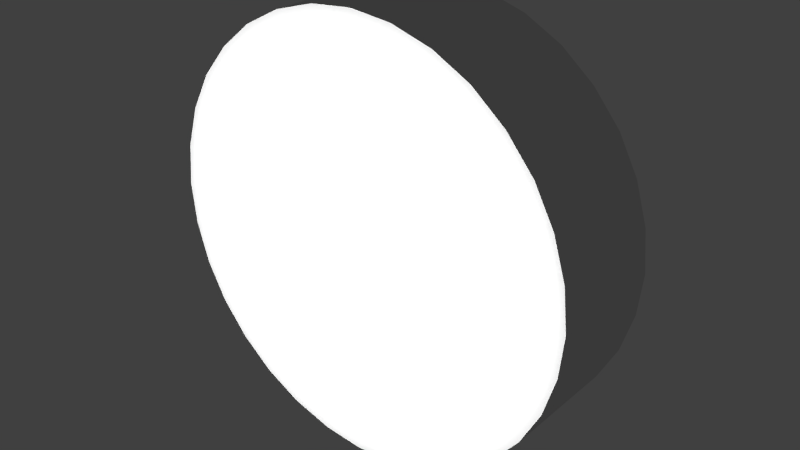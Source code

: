 # Source: sem-green.blend  (saved by Blender 2.69.0; exported with 4.5.12 LTS)
import bpy
from mathutils import Matrix  # noqa: F401  (used for matrix-valued properties, if any)

bpy.ops.wm.read_factory_settings(use_empty=True)
scene = bpy.context.scene
scene.name = 'Scene'

# ---- collections
col_collection_1 = bpy.data.collections.new('Collection 1'); scene.collection.children.link(col_collection_1)

# ---- materials (node trees are filled in below, after node groups)
mat_material_003 = bpy.data.materials.new('Material.003')
mat_material_003.alpha_threshold = 0.0
mat_material_003.use_transparent_shadow = False
mat_material_003.preview_render_type = 'CUBE'
mat_material_003.specular_color = (0.0, 0.0, 0.0)
mat_material_003.roughness = 0.5
mat_material_003.specular_intensity = 0.0
mat_material_003.line_color = (0.0, 0.0, 0.0, 1.0)

# ---- material node trees

# ---- world
world_world = bpy.data.worlds.new('World'); scene.world = world_world
world_world.color = (0.05088, 0.05088, 0.05088)
world_world.use_sun_shadow = False
world_world.sun_shadow_jitter_overblur = 0.0
world_world.cycles.sampling_method = 'MANUAL'
world_world.cycles.sample_map_resolution = 256

# ---- lights
light_spot_001 = bpy.data.lights.new('Spot.001', 'SPOT')
light_spot_001.transmission_factor = 0.0
light_spot_001.energy = 100.0
light_spot_001.shadow_buffer_clip_start = 0.5
light_spot_001.shadow_soft_size = 0.1
light_spot_001.shadow_maximum_resolution = 0.006
light_spot_001.use_absolute_resolution = True
light_spot_001.cycles.use_multiple_importance_sampling = False

# ---- meshes
me_semaphore = bpy.data.meshes.new('Semaphore')
me_semaphore.from_pydata([(-2.0, 0.2, 4.65), (-2.0, -2.235e-07, 4.65), (-1.932, 0.2, 4.643), (-1.932, -2.235e-07, 4.643), (-1.866, 0.2, 4.623), (-1.866, -2.086e-07, 4.623), (-1.806, 0.2, 4.591), (-1.806, -1.863e-07, 4.591), (-1.753, 0.2, 4.547), (-1.753, -1.565e-07, 4.547), (-1.709, 0.2, 4.494), (-1.709, -1.267e-07, 4.494), (-1.677, 0.2, 4.434), (-1.677, -8.196e-08, 4.434), (-1.657, 0.2, 4.368), (-1.657, -4.47e-08, 4.368), (-1.65, 0.2, 4.3), (-1.65, 0.0, 4.3), (-1.657, 0.2, 4.232), (-1.657, 3.725e-08, 4.232), (-1.677, 0.2, 4.166), (-1.677, 8.196e-08, 4.166), (-1.709, 0.2, 4.106), (-1.709, 1.267e-07, 4.106), (-1.753, 0.2, 4.053), (-1.753, 1.565e-07, 4.053), (-1.806, 0.2, 4.009), (-1.806, 1.863e-07, 4.009), (-1.866, 0.2, 3.977), (-1.866, 2.086e-07, 3.977), (-1.932, 0.2, 3.957), (-1.932, 2.161e-07, 3.957), (-2.0, 0.2, 3.95), (-2.0, 2.161e-07, 3.95), (-2.068, 0.2, 3.957), (-2.068, 2.161e-07, 3.957), (-2.134, 0.2, 3.977), (-2.134, 2.086e-07, 3.977), (-2.194, 0.2, 4.009), (-2.194, 1.863e-07, 4.009), (-2.247, 0.2, 4.053), (-2.247, 1.565e-07, 4.053), (-2.291, 0.2, 4.106), (-2.291, 1.267e-07, 4.106), (-2.323, 0.2, 4.166), (-2.323, 8.196e-08, 4.166), (-2.343, 0.2, 4.232), (-2.343, 3.725e-08, 4.232), (-2.35, 0.2, 4.3), (-2.35, 0.0, 4.3), (-2.343, 0.2, 4.368), (-2.343, -4.47e-08, 4.368), (-2.323, 0.2, 4.434), (-2.323, -8.196e-08, 4.434), (-2.291, 0.2, 4.494), (-2.291, -1.267e-07, 4.494), (-2.247, 0.2, 4.547), (-2.247, -1.565e-07, 4.547), (-2.194, 0.2, 4.591), (-2.194, -1.863e-07, 4.591), (-2.134, 0.2, 4.623), (-2.134, -2.086e-07, 4.623), (-2.068, 0.2, 4.643), (-2.068, -2.235e-07, 4.643)], [], [(0, 1, 3, 2), (2, 3, 5, 4), (4, 5, 7, 6), (6, 7, 9, 8), (8, 9, 11, 10), (10, 11, 13, 12), (12, 13, 15, 14), (14, 15, 17, 16), (16, 17, 19, 18), (18, 19, 21, 20), (20, 21, 23, 22), (22, 23, 25, 24), (24, 25, 27, 26), (26, 27, 29, 28), (28, 29, 31, 30), (30, 31, 33, 32), (32, 33, 35, 34), (34, 35, 37, 36), (36, 37, 39, 38), (38, 39, 41, 40), (40, 41, 43, 42), (42, 43, 45, 44), (44, 45, 47, 46), (46, 47, 49, 48), (48, 49, 51, 50), (50, 51, 53, 52), (52, 53, 55, 54), (54, 55, 57, 56), (56, 57, 59, 58), (58, 59, 61, 60), (3, 1, 63, 61, 59, 57, 55, 53, 51, 49, 47, 45, 43, 41, 39, 37, 35, 33, 31, 29, 27, 25, 23, 21, 19, 17, 15, 13, 11, 9, 7, 5), (62, 63, 1, 0), (60, 61, 63, 62), (0, 2, 4, 6, 8, 10, 12, 14, 16, 18, 20, 22, 24, 26, 28, 30, 32, 34, 36, 38, 40, 42, 44, 46, 48, 50, 52, 54, 56, 58, 60, 62)])
_uv = me_semaphore.uv_layers.new(name='UVMap')
_uv.uv.foreach_set('vector', [0.887, 0.2639, 0.9666, 0.2639, 0.9666, 0.2912, 0.887, 0.2912, 0.887, 0.2912, 0.9666, 0.2912, 0.9666, 0.3185, 0.887, 0.3185, 0.887, 0.3185, 0.9666, 0.3185, 0.9666, 0.3458, 0.887, 0.3458, 0.887, 0.3458, 0.9666, 0.3458, 0.9666, 0.3731, 0.887, 0.3731, 0.887, 0.3731, 0.9666, 0.3731, 0.9666, 0.4004, 0.887, 0.4004, 0.887, 0.4004, 0.9666, 0.4004, 0.9666, 0.4277, 0.887, 0.4277, 0.887, 0.4277, 0.9666, 0.4277, 0.9665, 0.455, 0.887, 0.455, 0.887, 0.455, 0.9665, 0.455, 0.9665, 0.4823, 0.887, 0.4822, 0.887, 0.4822, 0.9665, 0.4823, 0.9665, 0.5095, 0.887, 0.5095, 0.887, 0.5095, 0.9665, 0.5095, 0.9665, 0.5368, 0.887, 0.5368, 0.887, 0.5368, 0.9665, 0.5368, 0.9665, 0.5641, 0.887, 0.5641, 0.887, 0.5641, 0.9665, 0.5641, 0.9665, 0.5914, 0.887, 0.5914, 0.887, 0.5914, 0.9665, 0.5914, 0.9665, 0.6187, 0.887, 0.6187, 0.887, 0.6187, 0.9665, 0.6187, 0.9665, 0.646, 0.887, 0.6459, 0.887, 0.6459, 0.9665, 0.646, 0.9665, 0.6732, 0.887, 0.6732, 0.887, 0.6732, 0.9665, 0.6732, 0.9665, 0.7005, 0.887, 0.7005, 0.8832, 0.4369, 0.9791, 0.4369, 0.9791, 0.4698, 0.8832, 0.4698, 0.8832, 0.4698, 0.9791, 0.4698, 0.9791, 0.5026, 0.8832, 0.5026, 0.8832, 0.5026, 0.9791, 0.5026, 0.9791, 0.5355, 0.8832, 0.5355, 0.8832, 0.5355, 0.9791, 0.5355, 0.9791, 0.5684, 0.8832, 0.5684, 0.8832, 0.5684, 0.9791, 0.5684, 0.9791, 0.6013, 0.8832, 0.6013, 0.8832, 0.6013, 0.9791, 0.6013, 0.9791, 0.6342, 0.8832, 0.6342, 0.8832, 0.6342, 0.9791, 0.6342, 0.9791, 0.6671, 0.8832, 0.6671, 0.8832, 0.6671, 0.9791, 0.6671, 0.9791, 0.7, 0.8832, 0.7, 0.8832, 0.7, 0.9791, 0.7, 0.9791, 0.7329, 0.8832, 0.7329, 0.8832, 0.7329, 0.9791, 0.7329, 0.9791, 0.7658, 0.8832, 0.7658, 0.8832, 0.7658, 0.9791, 0.7658, 0.9791, 0.7987, 0.8832, 0.7987, 0.8832, 0.7987, 0.9791, 0.7987, 0.9791, 0.8316, 0.8832, 0.8316, 0.8832, 0.8316, 0.9791, 0.8316, 0.9791, 0.8645, 0.8832, 0.8645, 0.8832, 0.8645, 0.9791, 0.8645, 0.9791, 0.8973, 0.8832, 0.8974, 0.5051, 0.9782, 0.4226, 0.9842, 0.3405, 0.974, 0.2619, 0.948, 0.1899, 0.9071, 0.1273, 0.853, 0.07646, 0.7877, 0.03932, 0.7138, 0.01732, 0.634, 0.01131, 0.5515, 0.02152, 0.4693, 0.04755, 0.3908, 0.08841, 0.3188, 0.1425, 0.2562, 0.2078, 0.2054, 0.2818, 0.1682, 0.3615, 0.1462, 0.4441, 0.1402, 0.5262, 0.1504, 0.6048, 0.1764, 0.6767, 0.2173, 0.7393, 0.2714, 0.7902, 0.3367, 0.8273, 0.4107, 0.8493, 0.4904, 0.8553, 0.573, 0.8451, 0.6551, 0.8191, 0.7337, 0.7783, 0.8056, 0.7241, 0.8682, 0.6589, 0.9191, 0.5849, 0.9562, 0.8832, 0.9302, 0.9791, 0.9302, 0.9791, 0.9631, 0.8832, 0.9631, 0.8832, 0.8974, 0.9791, 0.8973, 0.9791, 0.9302, 0.8832, 0.9302, 0.9219, 0.12, 0.9115, 0.119, 0.9015, 0.1159, 0.8922, 0.111, 0.8842, 0.1043, 0.8775, 0.09625, 0.8726, 0.08703, 0.8695, 0.07701, 0.8685, 0.0666, 0.8695, 0.05618, 0.8726, 0.04617, 0.8775, 0.03694, 0.8842, 0.02885, 0.8922, 0.02221, 0.9015, 0.01727, 0.9115, 0.01423, 0.9219, 0.01321, 0.9323, 0.01423, 0.9423, 0.01727, 0.9516, 0.02221, 0.9597, 0.02885, 0.9663, 0.03694, 0.9712, 0.04617, 0.9743, 0.05618, 0.9753, 0.0666, 0.9743, 0.07701, 0.9712, 0.08703, 0.9663, 0.09625, 0.9597, 0.1043, 0.9516, 0.111, 0.9423, 0.1159, 0.9323, 0.119])
me_semaphore.materials.append(mat_material_003)
me_semaphore.use_remesh_preserve_volume = False
me_semaphore.use_remesh_preserve_attributes = False
me_semaphore.use_mirror_vertex_groups = False
me_semaphore.update()

# ---- objects
ob_semaphore = bpy.data.objects.new('Semaphore', me_semaphore)
ob_spot = bpy.data.objects.new('Spot', light_spot_001)

# ---- transforms, parenting, visibility, modifiers, constraints
ob_semaphore.location = (0.0, 0.0, 0.0)
ob_semaphore.lineart.crease_threshold = 0.0
ob_spot.parent = ob_semaphore
ob_spot.location = (-2.0, -0.828, 4.319)
ob_spot.rotation_euler = (1.55, -2.22e-16, -2.175e-16)
ob_spot.lineart.crease_threshold = 0.0

# ---- collection membership
col_collection_1.objects.link(ob_semaphore)
col_collection_1.objects.link(ob_spot)

# ---- scene / render settings (as saved in the file)
scene.frame_start = 1; scene.frame_end = 250; scene.frame_set(1)
scene.render.engine = 'BLENDER_EEVEE_NEXT'
scene.render.image_settings.compression = 90
scene.render.resolution_percentage = 50
scene.render.dither_intensity = 0.0
scene.cycles.use_denoising = False
scene.cycles.samples = 10
scene.cycles.sampling_pattern = 'TABULATED_SOBOL'
scene.cycles.light_sampling_threshold = 0.0
scene.cycles.use_adaptive_sampling = False
scene.cycles.use_light_tree = False
scene.cycles.blur_glossy = 0.0
scene.cycles.volume_bounces = 1
scene.cycles.pixel_filter_type = 'GAUSSIAN'
scene.cycles.sample_clamp_indirect = 0.0
scene.view_settings.view_transform = 'Standard'
bpy.context.view_layer.update()

# ---- added for rendering (the .blend has no active camera): camera
cam_auto = bpy.data.cameras.new('AutoCamera')
cam_auto.lens = 50.0
cam_auto.sensor_width = 36.0
cam_auto.clip_end = 1000.0
ob_auto_camera = bpy.data.objects.new('AutoCamera', cam_auto)
scene.collection.objects.link(ob_auto_camera)
ob_auto_camera.location = (-1.06557, -1.02132, 5.04754)
ob_auto_camera.rotation_euler = (1.09748, -7.21219e-08, 0.694738)
scene.camera = ob_auto_camera
bpy.context.view_layer.update()

